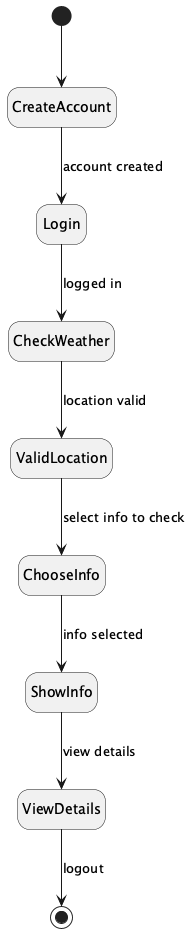

The diagram above was rendered by PlantUML. Its source (embedded in the PNG):
@startuml
[*] --> CreateAccount
CreateAccount --> Login : account created
Login --> CheckWeather : logged in
CheckWeather --> ValidLocation : location valid
ValidLocation --> ChooseInfo : select info to check
ChooseInfo --> ShowInfo : info selected
ShowInfo --> ViewDetails : view details
ViewDetails --> [*] : logout

hide empty description
@enduml